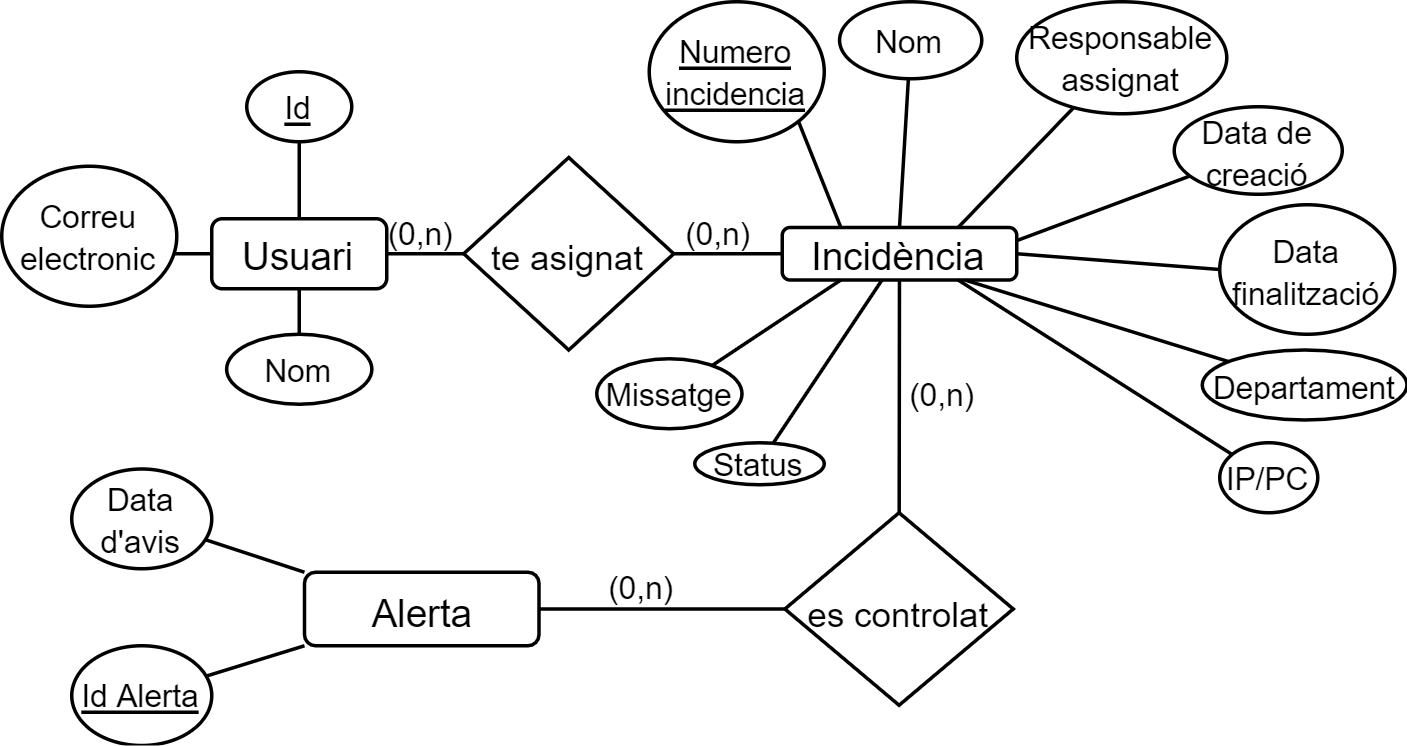

The diagram above was exported from draw.io. Its source (the exported page's mxGraphModel, read from the mxfile embedded in the PNG):
<mxGraphModel dx="889" dy="-146" grid="1" gridSize="10" guides="1" tooltips="1" connect="1" arrows="1" fold="1" page="1" pageScale="1" pageWidth="75" pageHeight="75" math="0" shadow="0">
  <root>
    <mxCell id="0" />
    <mxCell id="1" parent="0" />
    <mxCell id="ENCXSsRRocb8YMYOaXok-9" value="" style="edgeStyle=orthogonalEdgeStyle;rounded=0;orthogonalLoop=1;jettySize=auto;html=1;fontSize=10;endArrow=none;endFill=0;strokeWidth=0.5;" edge="1" parent="1" source="ENCXSsRRocb8YMYOaXok-1" target="ENCXSsRRocb8YMYOaXok-6">
      <mxGeometry relative="1" as="geometry" />
    </mxCell>
    <mxCell id="ENCXSsRRocb8YMYOaXok-11" value="" style="edgeStyle=orthogonalEdgeStyle;rounded=0;orthogonalLoop=1;jettySize=auto;html=1;fontSize=10;endArrow=none;endFill=0;strokeWidth=0.5;" edge="1" parent="1" source="ENCXSsRRocb8YMYOaXok-1" target="ENCXSsRRocb8YMYOaXok-10">
      <mxGeometry relative="1" as="geometry" />
    </mxCell>
    <mxCell id="ENCXSsRRocb8YMYOaXok-14" value="" style="edgeStyle=orthogonalEdgeStyle;rounded=0;orthogonalLoop=1;jettySize=auto;html=1;fontSize=10;endArrow=none;endFill=0;strokeWidth=0.5;" edge="1" parent="1" source="ENCXSsRRocb8YMYOaXok-1" target="ENCXSsRRocb8YMYOaXok-13">
      <mxGeometry relative="1" as="geometry" />
    </mxCell>
    <mxCell id="ENCXSsRRocb8YMYOaXok-20" value="" style="edgeStyle=orthogonalEdgeStyle;rounded=0;orthogonalLoop=1;jettySize=auto;html=1;fontSize=10;endArrow=none;endFill=0;strokeWidth=0.5;" edge="1" parent="1" source="ENCXSsRRocb8YMYOaXok-1" target="ENCXSsRRocb8YMYOaXok-12">
      <mxGeometry relative="1" as="geometry" />
    </mxCell>
    <mxCell id="ENCXSsRRocb8YMYOaXok-1" value="&lt;font style=&quot;font-size: 11px&quot;&gt;Usuari&lt;/font&gt;" style="rounded=1;whiteSpace=wrap;html=1;strokeWidth=0.5;" vertex="1" parent="1">
      <mxGeometry x="-200" y="520" width="50" height="20" as="geometry" />
    </mxCell>
    <mxCell id="ENCXSsRRocb8YMYOaXok-83" value="" style="edgeStyle=none;rounded=0;sketch=0;orthogonalLoop=1;jettySize=auto;html=1;fontSize=9;endArrow=none;endFill=0;strokeColor=default;strokeWidth=0.5;" edge="1" parent="1" source="ENCXSsRRocb8YMYOaXok-3" target="ENCXSsRRocb8YMYOaXok-82">
      <mxGeometry relative="1" as="geometry" />
    </mxCell>
    <mxCell id="ENCXSsRRocb8YMYOaXok-3" value="&lt;font style=&quot;font-size: 11px&quot;&gt;Incidència&lt;/font&gt;" style="rounded=1;whiteSpace=wrap;html=1;strokeWidth=0.5;" vertex="1" parent="1">
      <mxGeometry x="-37" y="522.5" width="67" height="15" as="geometry" />
    </mxCell>
    <mxCell id="ENCXSsRRocb8YMYOaXok-8" value="" style="edgeStyle=orthogonalEdgeStyle;rounded=0;orthogonalLoop=1;jettySize=auto;html=1;fontSize=10;endArrow=none;endFill=0;strokeWidth=0.5;" edge="1" parent="1" source="ENCXSsRRocb8YMYOaXok-6" target="ENCXSsRRocb8YMYOaXok-3">
      <mxGeometry relative="1" as="geometry" />
    </mxCell>
    <mxCell id="ENCXSsRRocb8YMYOaXok-6" value="&lt;font style=&quot;font-size: 10px&quot;&gt;te asignat&lt;/font&gt;" style="rhombus;whiteSpace=wrap;html=1;strokeWidth=0.5;" vertex="1" parent="1">
      <mxGeometry x="-128" y="502.5" width="60" height="55" as="geometry" />
    </mxCell>
    <mxCell id="ENCXSsRRocb8YMYOaXok-10" value="&lt;u&gt;&lt;font style=&quot;font-size: 9px&quot;&gt;Id&lt;/font&gt;&lt;/u&gt;" style="ellipse;whiteSpace=wrap;html=1;fontSize=10;strokeWidth=0.5;" vertex="1" parent="1">
      <mxGeometry x="-190" y="478" width="30" height="20" as="geometry" />
    </mxCell>
    <mxCell id="ENCXSsRRocb8YMYOaXok-12" value="&lt;font style=&quot;font-size: 9px&quot;&gt;Correu electronic&lt;/font&gt;" style="ellipse;whiteSpace=wrap;html=1;fontSize=10;strokeWidth=0.5;" vertex="1" parent="1">
      <mxGeometry x="-260" y="505" width="50" height="40" as="geometry" />
    </mxCell>
    <mxCell id="ENCXSsRRocb8YMYOaXok-13" value="&lt;font style=&quot;font-size: 9px&quot;&gt;Nom&lt;/font&gt;" style="ellipse;whiteSpace=wrap;html=1;fontSize=10;strokeWidth=0.5;" vertex="1" parent="1">
      <mxGeometry x="-195.75" y="553" width="41.5" height="20" as="geometry" />
    </mxCell>
    <mxCell id="ENCXSsRRocb8YMYOaXok-69" style="orthogonalLoop=1;jettySize=auto;html=1;exitX=1;exitY=1;exitDx=0;exitDy=0;entryX=0.25;entryY=0;entryDx=0;entryDy=0;fontSize=9;endArrow=none;endFill=0;strokeColor=default;strokeWidth=0.5;rounded=0;sketch=0;" edge="1" parent="1" source="ENCXSsRRocb8YMYOaXok-22" target="ENCXSsRRocb8YMYOaXok-3">
      <mxGeometry relative="1" as="geometry" />
    </mxCell>
    <mxCell id="ENCXSsRRocb8YMYOaXok-22" value="&lt;u&gt;&lt;font style=&quot;font-size: 9px&quot;&gt;Numero incidencia&lt;/font&gt;&lt;/u&gt;" style="ellipse;whiteSpace=wrap;html=1;fontSize=10;strokeWidth=0.5;" vertex="1" parent="1">
      <mxGeometry x="-75" y="458" width="50" height="40" as="geometry" />
    </mxCell>
    <mxCell id="ENCXSsRRocb8YMYOaXok-70" style="edgeStyle=none;rounded=0;sketch=0;orthogonalLoop=1;jettySize=auto;html=1;entryX=0.5;entryY=0;entryDx=0;entryDy=0;fontSize=9;endArrow=none;endFill=0;strokeColor=default;strokeWidth=0.5;" edge="1" parent="1" source="ENCXSsRRocb8YMYOaXok-24" target="ENCXSsRRocb8YMYOaXok-3">
      <mxGeometry relative="1" as="geometry" />
    </mxCell>
    <mxCell id="ENCXSsRRocb8YMYOaXok-24" value="&lt;font style=&quot;font-size: 9px&quot;&gt;Nom&lt;/font&gt;" style="ellipse;whiteSpace=wrap;html=1;fontSize=10;strokeWidth=0.5;" vertex="1" parent="1">
      <mxGeometry x="-20.62" y="458" width="40.62" height="22" as="geometry" />
    </mxCell>
    <mxCell id="ENCXSsRRocb8YMYOaXok-71" style="edgeStyle=none;rounded=0;sketch=0;orthogonalLoop=1;jettySize=auto;html=1;entryX=0.75;entryY=0;entryDx=0;entryDy=0;fontSize=9;endArrow=none;endFill=0;strokeColor=default;strokeWidth=0.5;" edge="1" parent="1" source="ENCXSsRRocb8YMYOaXok-25" target="ENCXSsRRocb8YMYOaXok-3">
      <mxGeometry relative="1" as="geometry" />
    </mxCell>
    <mxCell id="ENCXSsRRocb8YMYOaXok-25" value="&lt;font style=&quot;font-size: 9px&quot;&gt;Responsable assignat&lt;/font&gt;" style="ellipse;whiteSpace=wrap;html=1;fontSize=10;strokeWidth=0.5;" vertex="1" parent="1">
      <mxGeometry x="30" y="458" width="60" height="32" as="geometry" />
    </mxCell>
    <mxCell id="ENCXSsRRocb8YMYOaXok-72" style="edgeStyle=none;rounded=0;sketch=0;orthogonalLoop=1;jettySize=auto;html=1;entryX=1;entryY=0.25;entryDx=0;entryDy=0;fontSize=9;endArrow=none;endFill=0;strokeColor=default;strokeWidth=0.5;" edge="1" parent="1" source="ENCXSsRRocb8YMYOaXok-26" target="ENCXSsRRocb8YMYOaXok-3">
      <mxGeometry relative="1" as="geometry" />
    </mxCell>
    <mxCell id="ENCXSsRRocb8YMYOaXok-26" value="&lt;font style=&quot;font-size: 9px&quot;&gt;Data de creació&lt;/font&gt;" style="ellipse;whiteSpace=wrap;html=1;fontSize=10;strokeWidth=0.5;" vertex="1" parent="1">
      <mxGeometry x="75" y="488" width="48" height="25" as="geometry" />
    </mxCell>
    <mxCell id="ENCXSsRRocb8YMYOaXok-54" style="edgeStyle=orthogonalEdgeStyle;orthogonalLoop=1;jettySize=auto;html=1;exitX=0;exitY=0.5;exitDx=0;exitDy=0;fontSize=9;endArrow=none;endFill=0;strokeWidth=0.5;rounded=1;strokeColor=none;" edge="1" parent="1" source="ENCXSsRRocb8YMYOaXok-27">
      <mxGeometry relative="1" as="geometry">
        <mxPoint x="30" y="530" as="targetPoint" />
        <Array as="points">
          <mxPoint x="30" y="555" />
        </Array>
      </mxGeometry>
    </mxCell>
    <mxCell id="ENCXSsRRocb8YMYOaXok-74" style="edgeStyle=none;rounded=0;sketch=0;orthogonalLoop=1;jettySize=auto;html=1;exitX=0;exitY=0.5;exitDx=0;exitDy=0;entryX=1;entryY=0.5;entryDx=0;entryDy=0;fontSize=9;endArrow=none;endFill=0;strokeColor=default;strokeWidth=0.5;" edge="1" parent="1" source="ENCXSsRRocb8YMYOaXok-27" target="ENCXSsRRocb8YMYOaXok-3">
      <mxGeometry relative="1" as="geometry" />
    </mxCell>
    <mxCell id="ENCXSsRRocb8YMYOaXok-27" value="&lt;font style=&quot;font-size: 9px&quot;&gt;Data finalització&lt;/font&gt;" style="ellipse;whiteSpace=wrap;html=1;fontSize=10;strokeWidth=0.5;" vertex="1" parent="1">
      <mxGeometry x="88" y="516" width="50" height="37" as="geometry" />
    </mxCell>
    <mxCell id="ENCXSsRRocb8YMYOaXok-75" style="edgeStyle=none;rounded=0;sketch=0;orthogonalLoop=1;jettySize=auto;html=1;entryX=0.782;entryY=1.005;entryDx=0;entryDy=0;fontSize=9;endArrow=none;endFill=0;strokeColor=default;strokeWidth=0.5;entryPerimeter=0;" edge="1" parent="1" source="ENCXSsRRocb8YMYOaXok-28" target="ENCXSsRRocb8YMYOaXok-3">
      <mxGeometry relative="1" as="geometry" />
    </mxCell>
    <mxCell id="ENCXSsRRocb8YMYOaXok-28" value="&lt;font style=&quot;font-size: 9px&quot;&gt;Departament&lt;/font&gt;" style="ellipse;whiteSpace=wrap;html=1;fontSize=10;strokeWidth=0.5;" vertex="1" parent="1">
      <mxGeometry x="83" y="557.5" width="58.5" height="20" as="geometry" />
    </mxCell>
    <mxCell id="ENCXSsRRocb8YMYOaXok-76" style="edgeStyle=none;rounded=0;sketch=0;orthogonalLoop=1;jettySize=auto;html=1;entryX=0.75;entryY=1;entryDx=0;entryDy=0;fontSize=9;endArrow=none;endFill=0;strokeColor=default;strokeWidth=0.5;" edge="1" parent="1" source="ENCXSsRRocb8YMYOaXok-29" target="ENCXSsRRocb8YMYOaXok-3">
      <mxGeometry relative="1" as="geometry" />
    </mxCell>
    <mxCell id="ENCXSsRRocb8YMYOaXok-29" value="&lt;font style=&quot;font-size: 9px&quot;&gt;IP/PC&lt;/font&gt;" style="ellipse;whiteSpace=wrap;html=1;fontSize=10;strokeWidth=0.5;" vertex="1" parent="1">
      <mxGeometry x="88" y="584" width="28" height="20" as="geometry" />
    </mxCell>
    <mxCell id="ENCXSsRRocb8YMYOaXok-77" style="edgeStyle=none;rounded=0;sketch=0;orthogonalLoop=1;jettySize=auto;html=1;fontSize=9;endArrow=none;endFill=0;strokeColor=default;strokeWidth=0.5;" edge="1" parent="1" source="ENCXSsRRocb8YMYOaXok-30" target="ENCXSsRRocb8YMYOaXok-3">
      <mxGeometry relative="1" as="geometry" />
    </mxCell>
    <mxCell id="ENCXSsRRocb8YMYOaXok-30" value="&lt;font style=&quot;font-size: 9px&quot;&gt;Status&lt;/font&gt;" style="ellipse;whiteSpace=wrap;html=1;fontSize=10;strokeWidth=0.5;" vertex="1" parent="1">
      <mxGeometry x="-62" y="584" width="37" height="12" as="geometry" />
    </mxCell>
    <mxCell id="ENCXSsRRocb8YMYOaXok-78" style="edgeStyle=none;rounded=0;sketch=0;orthogonalLoop=1;jettySize=auto;html=1;entryX=0.25;entryY=1;entryDx=0;entryDy=0;fontSize=9;endArrow=none;endFill=0;strokeColor=default;strokeWidth=0.5;" edge="1" parent="1" source="ENCXSsRRocb8YMYOaXok-31" target="ENCXSsRRocb8YMYOaXok-3">
      <mxGeometry relative="1" as="geometry" />
    </mxCell>
    <mxCell id="ENCXSsRRocb8YMYOaXok-31" value="&lt;font style=&quot;font-size: 9px&quot;&gt;Missatge&lt;/font&gt;" style="ellipse;whiteSpace=wrap;html=1;fontSize=10;strokeWidth=0.5;" vertex="1" parent="1">
      <mxGeometry x="-90" y="560" width="41.5" height="20" as="geometry" />
    </mxCell>
    <mxCell id="ENCXSsRRocb8YMYOaXok-79" value="(0,n)" style="rounded=0;whiteSpace=wrap;html=1;fontSize=9;strokeWidth=0.5;strokeColor=none;" vertex="1" parent="1">
      <mxGeometry x="-145" y="519" width="10" height="10" as="geometry" />
    </mxCell>
    <mxCell id="ENCXSsRRocb8YMYOaXok-81" value="(0,n)" style="rounded=0;whiteSpace=wrap;html=1;fontSize=9;strokeWidth=0.5;strokeColor=none;" vertex="1" parent="1">
      <mxGeometry x="-60" y="519" width="10" height="10" as="geometry" />
    </mxCell>
    <mxCell id="ENCXSsRRocb8YMYOaXok-82" value="&lt;font style=&quot;font-size: 10px&quot;&gt;es controlat&lt;/font&gt;" style="rhombus;whiteSpace=wrap;html=1;strokeWidth=0.5;" vertex="1" parent="1">
      <mxGeometry x="-36.25" y="604" width="65.25" height="55" as="geometry" />
    </mxCell>
    <mxCell id="ENCXSsRRocb8YMYOaXok-86" value="" style="edgeStyle=none;rounded=0;sketch=0;orthogonalLoop=1;jettySize=auto;html=1;fontSize=9;endArrow=none;endFill=0;strokeColor=default;strokeWidth=0.5;" edge="1" parent="1" source="ENCXSsRRocb8YMYOaXok-84" target="ENCXSsRRocb8YMYOaXok-82">
      <mxGeometry relative="1" as="geometry" />
    </mxCell>
    <mxCell id="ENCXSsRRocb8YMYOaXok-84" value="&lt;font style=&quot;font-size: 11px&quot;&gt;Alerta&lt;br&gt;&lt;/font&gt;" style="rounded=1;whiteSpace=wrap;html=1;strokeWidth=0.5;" vertex="1" parent="1">
      <mxGeometry x="-173.5" y="621" width="67" height="21" as="geometry" />
    </mxCell>
    <mxCell id="ENCXSsRRocb8YMYOaXok-85" value="(0,n)" style="rounded=0;whiteSpace=wrap;html=1;fontSize=9;strokeWidth=0.5;strokeColor=none;" vertex="1" parent="1">
      <mxGeometry x="3.6299999999999955" y="565" width="10" height="10" as="geometry" />
    </mxCell>
    <mxCell id="ENCXSsRRocb8YMYOaXok-87" value="(0,n)" style="rounded=0;whiteSpace=wrap;html=1;fontSize=9;strokeWidth=0.5;strokeColor=none;" vertex="1" parent="1">
      <mxGeometry x="-82" y="620" width="10" height="10" as="geometry" />
    </mxCell>
    <mxCell id="ENCXSsRRocb8YMYOaXok-92" style="edgeStyle=none;rounded=0;sketch=0;orthogonalLoop=1;jettySize=auto;html=1;entryX=0;entryY=1;entryDx=0;entryDy=0;fontSize=9;endArrow=none;endFill=0;strokeColor=default;strokeWidth=0.5;" edge="1" parent="1" source="ENCXSsRRocb8YMYOaXok-89" target="ENCXSsRRocb8YMYOaXok-84">
      <mxGeometry relative="1" as="geometry" />
    </mxCell>
    <mxCell id="ENCXSsRRocb8YMYOaXok-89" value="&lt;u&gt;&lt;font style=&quot;font-size: 9px&quot;&gt;Id Alerta&lt;/font&gt;&lt;/u&gt;" style="ellipse;whiteSpace=wrap;html=1;fontSize=10;strokeWidth=0.5;" vertex="1" parent="1">
      <mxGeometry x="-240" y="642" width="40" height="28.5" as="geometry" />
    </mxCell>
    <mxCell id="ENCXSsRRocb8YMYOaXok-91" style="edgeStyle=none;rounded=0;sketch=0;orthogonalLoop=1;jettySize=auto;html=1;entryX=0;entryY=0;entryDx=0;entryDy=0;fontSize=9;endArrow=none;endFill=0;strokeColor=default;strokeWidth=0.5;" edge="1" parent="1" source="ENCXSsRRocb8YMYOaXok-90" target="ENCXSsRRocb8YMYOaXok-84">
      <mxGeometry relative="1" as="geometry" />
    </mxCell>
    <mxCell id="ENCXSsRRocb8YMYOaXok-90" value="&lt;font style=&quot;font-size: 9px&quot;&gt;Data d'avis&lt;/font&gt;" style="ellipse;whiteSpace=wrap;html=1;fontSize=10;strokeWidth=0.5;" vertex="1" parent="1">
      <mxGeometry x="-240" y="591.5" width="40" height="28.5" as="geometry" />
    </mxCell>
  </root>
</mxGraphModel>